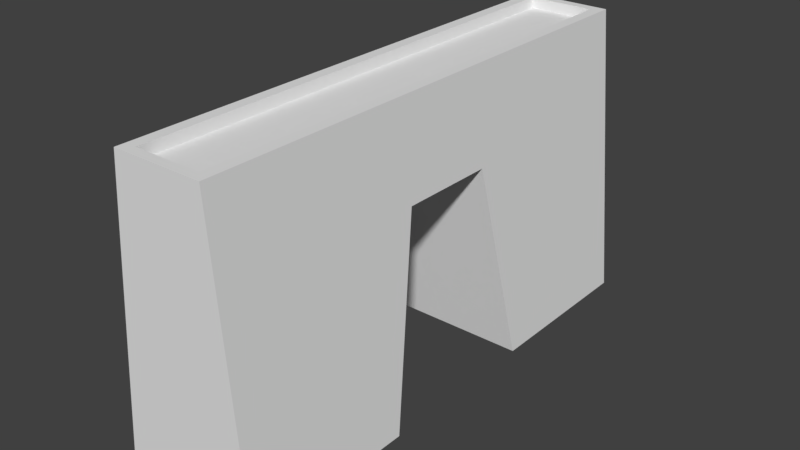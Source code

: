 # Source: Egyptian_Gate.blend  (saved by Blender 2.78.0; exported with 4.5.12 LTS)
import bpy
from mathutils import Matrix  # noqa: F401  (used for matrix-valued properties, if any)

bpy.ops.wm.read_factory_settings(use_empty=True)
scene = bpy.context.scene
scene.name = 'Scene'

# ---- collections
col_collection_1 = bpy.data.collections.new('Collection 1'); scene.collection.children.link(col_collection_1)

# ---- world
world_world = bpy.data.worlds.new('World'); scene.world = world_world
world_world.color = (0.05088, 0.05088, 0.05088)
world_world.use_sun_shadow = False
world_world.sun_shadow_jitter_overblur = 0.0
world_world.cycles.sampling_method = 'MANUAL'

# ---- meshes
me_cube_001 = bpy.data.meshes.new('Cube.001')
me_cube_001.from_pydata([(0.1401, -0.5104, -0.09913), (0.08846, -0.5104, 0.4866), (-0.1401, -0.5104, -0.09913), (-0.08846, -0.5104, 0.4866), (0.1401, 0.5104, -0.09913), (0.08846, 0.5104, 0.4866), (-0.1401, 0.5104, -0.09913), (-0.08846, 0.5104, 0.4866), (0.06584, -0.491, 0.4866), (-0.06584, -0.491, 0.4866), (-0.06584, 0.491, 0.4866), (0.06584, 0.491, 0.4866), (0.06584, -0.491, 0.4654), (-0.06584, -0.491, 0.4654), (-0.06584, 0.491, 0.4654), (0.06584, 0.491, 0.4654), (-0.1401, 0.1701, -0.09913), (-0.1401, -0.1701, -0.09913), (-0.08846, -0.1701, 0.4866), (-0.08846, 0.1701, 0.4866), (0.1401, -0.1701, -0.09913), (0.1401, 0.1701, -0.09913), (0.08846, 0.1701, 0.4866), (0.08846, -0.1701, 0.4866), (-0.06584, -0.1637, 0.4866), (-0.06584, 0.1637, 0.4866), (0.06584, 0.1637, 0.4866), (0.06584, -0.1637, 0.4866), (-0.06584, -0.1637, 0.4654), (-0.06584, 0.1637, 0.4654), (0.06584, 0.1637, 0.4654), (0.06584, -0.1637, 0.4654), (0.1049, -0.5104, 0.2999), (-0.1049, -0.5104, 0.2999), (-0.1049, 0.5104, 0.2999), (0.1049, 0.5104, 0.2999), (0.1049, 0.09638, 0.2999), (0.1049, -0.09638, 0.2999), (-0.1049, -0.09638, 0.2999), (-0.1049, 0.09638, 0.2999)], [], [(32, 1, 3, 33), (39, 19, 7, 34), (34, 7, 5, 35), (37, 23, 1, 32), (16, 6, 4, 21), (5, 7, 10, 11), (11, 10, 14, 15), (3, 1, 8, 9), (22, 5, 11, 26), (18, 3, 9, 24), (28, 13, 12, 31), (9, 8, 12, 13), (26, 11, 15, 30), (24, 9, 13, 28), (10, 25, 29, 14), (25, 24, 28, 29), (8, 27, 31, 12), (27, 26, 30, 31), (14, 29, 30, 15), (29, 28, 31, 30), (7, 19, 25, 10), (19, 18, 24, 25), (1, 23, 27, 8), (23, 22, 26, 27), (2, 17, 20, 0), (35, 5, 22, 36), (36, 22, 23, 37), (33, 3, 18, 38), (38, 18, 19, 39), (2, 33, 38, 17), (4, 35, 36, 21), (20, 37, 32, 0), (6, 34, 35, 4), (16, 39, 34, 6), (0, 32, 33, 2), (17, 38, 37, 20), (16, 21, 36, 39), (38, 39, 36, 37)])
_uv = me_cube_001.uv_layers.new(name='UVMap')
_uv.uv.foreach_set('vector', [-0.6788, -1.743, -0.1349, -1.697, -0.1349, -1.204, -0.6788, -1.159, 1.634, -1.319, 1.849, -1.841, 2.841, -1.841, 2.841, -1.319, -0.6788, -0.9627, -0.1349, -0.9169, -0.1349, -0.4241, -0.6788, -0.3783, 1.634, 0.3177, 1.849, -0.2041, 2.841, -0.2041, 2.841, 0.3177, -1.127, 1.28, -0.1349, 1.28, -0.1349, 2.061, -1.127, 2.061, -0.1349, 1.925, -0.1349, 1.433, -0.07843, 1.496, -0.07843, 1.862, -1.127, 1.876, -1.511, 1.876, -1.511, 1.817, -1.127, 1.817, 2.841, 1.433, 2.841, 1.925, 2.784, 1.862, 2.784, 1.496, 0.857, 1.925, -0.1349, 1.925, -0.07843, 1.862, 0.8759, 1.862, 1.849, 1.433, 2.841, 1.433, 2.784, 1.496, 1.83, 1.496, 1.887, 1.925, 2.841, 1.925, 2.841, 2.292, 1.887, 2.292, -1.127, 1.935, -1.511, 1.935, -1.511, 1.876, -1.127, 1.876, 1.887, 2.292, 2.841, 2.292, 2.841, 2.351, 1.887, 2.351, 1.887, 2.351, 2.841, 2.351, 2.841, 2.41, 1.887, 2.41, -0.02192, 2.351, 0.9324, 2.351, 0.9324, 2.41, -0.02192, 2.41, 0.9324, 2.351, 1.887, 2.351, 1.887, 2.41, 0.9324, 2.41, -0.02193, 2.292, 0.9324, 2.292, 0.9324, 2.351, -0.02193, 2.351, 0.9324, 2.292, 1.887, 2.292, 1.887, 2.351, 0.9324, 2.351, -0.02193, 1.925, 0.9324, 1.925, 0.9324, 2.292, -0.02193, 2.292, 0.9324, 1.925, 1.887, 1.925, 1.887, 2.292, 0.9324, 2.292, -0.1349, 1.433, 0.857, 1.433, 0.8759, 1.496, -0.07843, 1.496, 0.857, 1.433, 1.849, 1.433, 1.83, 1.496, 0.8759, 1.496, 2.841, 1.925, 1.849, 1.925, 1.83, 1.862, 2.784, 1.862, 1.849, 1.925, 0.857, 1.925, 0.8759, 1.862, 1.83, 1.862, -1.127, 2.061, -0.1349, 2.061, -0.1349, 2.841, -1.127, 2.841, -0.1349, 0.3177, -0.1349, -0.2041, 0.857, -0.2041, 1.072, 0.3177, 1.072, 0.3177, 0.857, -0.2041, 1.849, -0.2041, 1.634, 0.3177, -0.1349, -1.319, -0.1349, -1.841, 0.857, -1.841, 1.072, -1.319, 1.072, -1.319, 0.857, -1.841, 1.849, -1.841, 1.634, -1.319, -0.1349, -0.2041, -0.1349, -1.319, 1.072, -1.319, 0.857, -0.2041, -0.1349, 1.433, -0.1349, 0.3177, 1.072, 0.3177, 0.857, 1.433, 1.849, 1.433, 1.634, 0.3177, 2.841, 0.3177, 2.841, 1.433, -1.841, -1.061, -0.6788, -0.9627, -0.6788, -0.3783, -1.841, -0.2803, 1.849, -0.2041, 1.634, -1.319, 2.841, -1.319, 2.841, -0.2041, -1.841, -1.841, -0.6788, -1.743, -0.6788, -1.159, -1.841, -1.061, -1.307, 0.5, -0.1349, 0.598, -0.1349, 1.182, -1.307, 1.28, -1.307, 0.5, -1.307, -0.2803, -0.1349, -0.1824, -0.1349, 0.402, -1.739, 1.817, -1.739, 1.28, -1.127, 1.28, -1.127, 1.817])
me_cube_001.use_remesh_preserve_volume = False
me_cube_001.use_remesh_preserve_attributes = False
me_cube_001.use_mirror_vertex_groups = False
me_cube_001.update()

# ---- objects
ob_cube_001 = bpy.data.objects.new('Cube.001', me_cube_001)

# ---- transforms, parenting, visibility, modifiers, constraints
ob_cube_001.location = (0.0, 0.0, 0.0)
ob_cube_001.lineart.crease_threshold = 0.0

# ---- collection membership
col_collection_1.objects.link(ob_cube_001)

# ---- scene / render settings (as saved in the file)
scene.frame_start = 1; scene.frame_end = 250; scene.frame_set(1)
scene.render.engine = 'BLENDER_EEVEE_NEXT'
scene.render.resolution_percentage = 50
scene.render.dither_intensity = 0.0
scene.cycles.use_denoising = False
scene.cycles.samples = 128
scene.cycles.sampling_pattern = 'TABULATED_SOBOL'
scene.cycles.light_sampling_threshold = 0.0
scene.cycles.use_adaptive_sampling = False
scene.cycles.use_light_tree = False
scene.cycles.blur_glossy = 0.0
scene.cycles.sample_clamp_indirect = 0.0
scene.view_settings.view_transform = 'Standard'
bpy.context.view_layer.update()

# ---- added for rendering (the .blend has no active camera and no usable light): camera, sun
cam_auto = bpy.data.cameras.new('AutoCamera')
cam_auto.lens = 50.0
cam_auto.sensor_width = 36.0
cam_auto.clip_end = 1000.0
ob_auto_camera = bpy.data.objects.new('AutoCamera', cam_auto)
scene.collection.objects.link(ob_auto_camera)
ob_auto_camera.location = (1.11928, -1.34314, 1.08918)
ob_auto_camera.rotation_euler = (1.09748, -7.21219e-08, 0.694738)
scene.camera = ob_auto_camera
light_auto_sun = bpy.data.lights.new('AutoSun', 'SUN')
light_auto_sun.energy = 3.0
light_auto_sun.angle = 0.0523599
ob_auto_sun = bpy.data.objects.new('AutoSun', light_auto_sun)
scene.collection.objects.link(ob_auto_sun)
ob_auto_sun.rotation_euler = (0.872665, 0.174533, 0.523599)
bpy.context.view_layer.update()
